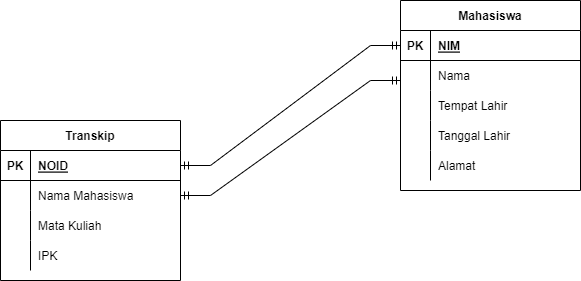

The diagram above was exported from draw.io. Its source (the exported page's mxGraphModel, read from the mxfile embedded in the PNG):
<mxGraphModel dx="1038" dy="579" grid="1" gridSize="10" guides="1" tooltips="1" connect="1" arrows="1" fold="1" page="1" pageScale="1" pageWidth="850" pageHeight="1100" math="0" shadow="0">
  <root>
    <mxCell id="0" />
    <mxCell id="1" parent="0" />
    <mxCell id="tOpkT0c9WcI8YhGPG32J-1" value="Mahasiswa" style="shape=table;startSize=30;container=1;collapsible=1;childLayout=tableLayout;fixedRows=1;rowLines=0;fontStyle=1;align=center;resizeLast=1;" parent="1" vertex="1">
      <mxGeometry x="540" y="80" width="180" height="190" as="geometry" />
    </mxCell>
    <mxCell id="tOpkT0c9WcI8YhGPG32J-2" value="" style="shape=tableRow;horizontal=0;startSize=0;swimlaneHead=0;swimlaneBody=0;fillColor=none;collapsible=0;dropTarget=0;points=[[0,0.5],[1,0.5]];portConstraint=eastwest;top=0;left=0;right=0;bottom=1;" parent="tOpkT0c9WcI8YhGPG32J-1" vertex="1">
      <mxGeometry y="30" width="180" height="30" as="geometry" />
    </mxCell>
    <mxCell id="tOpkT0c9WcI8YhGPG32J-3" value="PK" style="shape=partialRectangle;connectable=0;fillColor=none;top=0;left=0;bottom=0;right=0;fontStyle=1;overflow=hidden;" parent="tOpkT0c9WcI8YhGPG32J-2" vertex="1">
      <mxGeometry width="30" height="30" as="geometry">
        <mxRectangle width="30" height="30" as="alternateBounds" />
      </mxGeometry>
    </mxCell>
    <mxCell id="tOpkT0c9WcI8YhGPG32J-4" value="NIM" style="shape=partialRectangle;connectable=0;fillColor=none;top=0;left=0;bottom=0;right=0;align=left;spacingLeft=6;fontStyle=5;overflow=hidden;" parent="tOpkT0c9WcI8YhGPG32J-2" vertex="1">
      <mxGeometry x="30" width="150" height="30" as="geometry">
        <mxRectangle width="150" height="30" as="alternateBounds" />
      </mxGeometry>
    </mxCell>
    <mxCell id="tOpkT0c9WcI8YhGPG32J-5" value="" style="shape=tableRow;horizontal=0;startSize=0;swimlaneHead=0;swimlaneBody=0;fillColor=none;collapsible=0;dropTarget=0;points=[[0,0.5],[1,0.5]];portConstraint=eastwest;top=0;left=0;right=0;bottom=0;" parent="tOpkT0c9WcI8YhGPG32J-1" vertex="1">
      <mxGeometry y="60" width="180" height="30" as="geometry" />
    </mxCell>
    <mxCell id="tOpkT0c9WcI8YhGPG32J-6" value="" style="shape=partialRectangle;connectable=0;fillColor=none;top=0;left=0;bottom=0;right=0;editable=1;overflow=hidden;" parent="tOpkT0c9WcI8YhGPG32J-5" vertex="1">
      <mxGeometry width="30" height="30" as="geometry">
        <mxRectangle width="30" height="30" as="alternateBounds" />
      </mxGeometry>
    </mxCell>
    <mxCell id="tOpkT0c9WcI8YhGPG32J-7" value="Nama" style="shape=partialRectangle;connectable=0;fillColor=none;top=0;left=0;bottom=0;right=0;align=left;spacingLeft=6;overflow=hidden;" parent="tOpkT0c9WcI8YhGPG32J-5" vertex="1">
      <mxGeometry x="30" width="150" height="30" as="geometry">
        <mxRectangle width="150" height="30" as="alternateBounds" />
      </mxGeometry>
    </mxCell>
    <mxCell id="tOpkT0c9WcI8YhGPG32J-8" value="" style="shape=tableRow;horizontal=0;startSize=0;swimlaneHead=0;swimlaneBody=0;fillColor=none;collapsible=0;dropTarget=0;points=[[0,0.5],[1,0.5]];portConstraint=eastwest;top=0;left=0;right=0;bottom=0;" parent="tOpkT0c9WcI8YhGPG32J-1" vertex="1">
      <mxGeometry y="90" width="180" height="30" as="geometry" />
    </mxCell>
    <mxCell id="tOpkT0c9WcI8YhGPG32J-9" value="" style="shape=partialRectangle;connectable=0;fillColor=none;top=0;left=0;bottom=0;right=0;editable=1;overflow=hidden;" parent="tOpkT0c9WcI8YhGPG32J-8" vertex="1">
      <mxGeometry width="30" height="30" as="geometry">
        <mxRectangle width="30" height="30" as="alternateBounds" />
      </mxGeometry>
    </mxCell>
    <mxCell id="tOpkT0c9WcI8YhGPG32J-10" value="Tempat Lahir" style="shape=partialRectangle;connectable=0;fillColor=none;top=0;left=0;bottom=0;right=0;align=left;spacingLeft=6;overflow=hidden;" parent="tOpkT0c9WcI8YhGPG32J-8" vertex="1">
      <mxGeometry x="30" width="150" height="30" as="geometry">
        <mxRectangle width="150" height="30" as="alternateBounds" />
      </mxGeometry>
    </mxCell>
    <mxCell id="tOpkT0c9WcI8YhGPG32J-27" style="shape=tableRow;horizontal=0;startSize=0;swimlaneHead=0;swimlaneBody=0;fillColor=none;collapsible=0;dropTarget=0;points=[[0,0.5],[1,0.5]];portConstraint=eastwest;top=0;left=0;right=0;bottom=0;" parent="tOpkT0c9WcI8YhGPG32J-1" vertex="1">
      <mxGeometry y="120" width="180" height="30" as="geometry" />
    </mxCell>
    <mxCell id="tOpkT0c9WcI8YhGPG32J-28" style="shape=partialRectangle;connectable=0;fillColor=none;top=0;left=0;bottom=0;right=0;editable=1;overflow=hidden;" parent="tOpkT0c9WcI8YhGPG32J-27" vertex="1">
      <mxGeometry width="30" height="30" as="geometry">
        <mxRectangle width="30" height="30" as="alternateBounds" />
      </mxGeometry>
    </mxCell>
    <mxCell id="tOpkT0c9WcI8YhGPG32J-29" value="Tanggal Lahir" style="shape=partialRectangle;connectable=0;fillColor=none;top=0;left=0;bottom=0;right=0;align=left;spacingLeft=6;overflow=hidden;" parent="tOpkT0c9WcI8YhGPG32J-27" vertex="1">
      <mxGeometry x="30" width="150" height="30" as="geometry">
        <mxRectangle width="150" height="30" as="alternateBounds" />
      </mxGeometry>
    </mxCell>
    <mxCell id="tOpkT0c9WcI8YhGPG32J-11" value="" style="shape=tableRow;horizontal=0;startSize=0;swimlaneHead=0;swimlaneBody=0;fillColor=none;collapsible=0;dropTarget=0;points=[[0,0.5],[1,0.5]];portConstraint=eastwest;top=0;left=0;right=0;bottom=0;" parent="tOpkT0c9WcI8YhGPG32J-1" vertex="1">
      <mxGeometry y="150" width="180" height="30" as="geometry" />
    </mxCell>
    <mxCell id="tOpkT0c9WcI8YhGPG32J-12" value="" style="shape=partialRectangle;connectable=0;fillColor=none;top=0;left=0;bottom=0;right=0;editable=1;overflow=hidden;" parent="tOpkT0c9WcI8YhGPG32J-11" vertex="1">
      <mxGeometry width="30" height="30" as="geometry">
        <mxRectangle width="30" height="30" as="alternateBounds" />
      </mxGeometry>
    </mxCell>
    <mxCell id="tOpkT0c9WcI8YhGPG32J-13" value="Alamat" style="shape=partialRectangle;connectable=0;fillColor=none;top=0;left=0;bottom=0;right=0;align=left;spacingLeft=6;overflow=hidden;" parent="tOpkT0c9WcI8YhGPG32J-11" vertex="1">
      <mxGeometry x="30" width="150" height="30" as="geometry">
        <mxRectangle width="150" height="30" as="alternateBounds" />
      </mxGeometry>
    </mxCell>
    <mxCell id="tOpkT0c9WcI8YhGPG32J-14" value="Transkip" style="shape=table;startSize=30;container=1;collapsible=1;childLayout=tableLayout;fixedRows=1;rowLines=0;fontStyle=1;align=center;resizeLast=1;" parent="1" vertex="1">
      <mxGeometry x="140" y="200" width="180" height="160" as="geometry" />
    </mxCell>
    <mxCell id="tOpkT0c9WcI8YhGPG32J-15" value="" style="shape=tableRow;horizontal=0;startSize=0;swimlaneHead=0;swimlaneBody=0;fillColor=none;collapsible=0;dropTarget=0;points=[[0,0.5],[1,0.5]];portConstraint=eastwest;top=0;left=0;right=0;bottom=1;" parent="tOpkT0c9WcI8YhGPG32J-14" vertex="1">
      <mxGeometry y="30" width="180" height="30" as="geometry" />
    </mxCell>
    <mxCell id="tOpkT0c9WcI8YhGPG32J-16" value="PK" style="shape=partialRectangle;connectable=0;fillColor=none;top=0;left=0;bottom=0;right=0;fontStyle=1;overflow=hidden;" parent="tOpkT0c9WcI8YhGPG32J-15" vertex="1">
      <mxGeometry width="30" height="30" as="geometry">
        <mxRectangle width="30" height="30" as="alternateBounds" />
      </mxGeometry>
    </mxCell>
    <mxCell id="tOpkT0c9WcI8YhGPG32J-17" value="NOID" style="shape=partialRectangle;connectable=0;fillColor=none;top=0;left=0;bottom=0;right=0;align=left;spacingLeft=6;fontStyle=5;overflow=hidden;" parent="tOpkT0c9WcI8YhGPG32J-15" vertex="1">
      <mxGeometry x="30" width="150" height="30" as="geometry">
        <mxRectangle width="150" height="30" as="alternateBounds" />
      </mxGeometry>
    </mxCell>
    <mxCell id="tOpkT0c9WcI8YhGPG32J-18" value="" style="shape=tableRow;horizontal=0;startSize=0;swimlaneHead=0;swimlaneBody=0;fillColor=none;collapsible=0;dropTarget=0;points=[[0,0.5],[1,0.5]];portConstraint=eastwest;top=0;left=0;right=0;bottom=0;" parent="tOpkT0c9WcI8YhGPG32J-14" vertex="1">
      <mxGeometry y="60" width="180" height="30" as="geometry" />
    </mxCell>
    <mxCell id="tOpkT0c9WcI8YhGPG32J-19" value="" style="shape=partialRectangle;connectable=0;fillColor=none;top=0;left=0;bottom=0;right=0;editable=1;overflow=hidden;" parent="tOpkT0c9WcI8YhGPG32J-18" vertex="1">
      <mxGeometry width="30" height="30" as="geometry">
        <mxRectangle width="30" height="30" as="alternateBounds" />
      </mxGeometry>
    </mxCell>
    <mxCell id="tOpkT0c9WcI8YhGPG32J-20" value="Nama Mahasiswa" style="shape=partialRectangle;connectable=0;fillColor=none;top=0;left=0;bottom=0;right=0;align=left;spacingLeft=6;overflow=hidden;" parent="tOpkT0c9WcI8YhGPG32J-18" vertex="1">
      <mxGeometry x="30" width="150" height="30" as="geometry">
        <mxRectangle width="150" height="30" as="alternateBounds" />
      </mxGeometry>
    </mxCell>
    <mxCell id="tOpkT0c9WcI8YhGPG32J-21" value="" style="shape=tableRow;horizontal=0;startSize=0;swimlaneHead=0;swimlaneBody=0;fillColor=none;collapsible=0;dropTarget=0;points=[[0,0.5],[1,0.5]];portConstraint=eastwest;top=0;left=0;right=0;bottom=0;" parent="tOpkT0c9WcI8YhGPG32J-14" vertex="1">
      <mxGeometry y="90" width="180" height="30" as="geometry" />
    </mxCell>
    <mxCell id="tOpkT0c9WcI8YhGPG32J-22" value="" style="shape=partialRectangle;connectable=0;fillColor=none;top=0;left=0;bottom=0;right=0;editable=1;overflow=hidden;" parent="tOpkT0c9WcI8YhGPG32J-21" vertex="1">
      <mxGeometry width="30" height="30" as="geometry">
        <mxRectangle width="30" height="30" as="alternateBounds" />
      </mxGeometry>
    </mxCell>
    <mxCell id="tOpkT0c9WcI8YhGPG32J-23" value="Mata Kuliah" style="shape=partialRectangle;connectable=0;fillColor=none;top=0;left=0;bottom=0;right=0;align=left;spacingLeft=6;overflow=hidden;" parent="tOpkT0c9WcI8YhGPG32J-21" vertex="1">
      <mxGeometry x="30" width="150" height="30" as="geometry">
        <mxRectangle width="150" height="30" as="alternateBounds" />
      </mxGeometry>
    </mxCell>
    <mxCell id="tOpkT0c9WcI8YhGPG32J-24" value="" style="shape=tableRow;horizontal=0;startSize=0;swimlaneHead=0;swimlaneBody=0;fillColor=none;collapsible=0;dropTarget=0;points=[[0,0.5],[1,0.5]];portConstraint=eastwest;top=0;left=0;right=0;bottom=0;" parent="tOpkT0c9WcI8YhGPG32J-14" vertex="1">
      <mxGeometry y="120" width="180" height="30" as="geometry" />
    </mxCell>
    <mxCell id="tOpkT0c9WcI8YhGPG32J-25" value="" style="shape=partialRectangle;connectable=0;fillColor=none;top=0;left=0;bottom=0;right=0;editable=1;overflow=hidden;" parent="tOpkT0c9WcI8YhGPG32J-24" vertex="1">
      <mxGeometry width="30" height="30" as="geometry">
        <mxRectangle width="30" height="30" as="alternateBounds" />
      </mxGeometry>
    </mxCell>
    <mxCell id="tOpkT0c9WcI8YhGPG32J-26" value="IPK" style="shape=partialRectangle;connectable=0;fillColor=none;top=0;left=0;bottom=0;right=0;align=left;spacingLeft=6;overflow=hidden;" parent="tOpkT0c9WcI8YhGPG32J-24" vertex="1">
      <mxGeometry x="30" width="150" height="30" as="geometry">
        <mxRectangle width="150" height="30" as="alternateBounds" />
      </mxGeometry>
    </mxCell>
    <mxCell id="tOpkT0c9WcI8YhGPG32J-30" value="" style="edgeStyle=entityRelationEdgeStyle;fontSize=12;html=1;endArrow=ERmandOne;startArrow=ERmandOne;rounded=0;exitX=1;exitY=0.5;exitDx=0;exitDy=0;" parent="1" source="tOpkT0c9WcI8YhGPG32J-18" edge="1">
      <mxGeometry width="100" height="100" relative="1" as="geometry">
        <mxPoint x="440" y="260" as="sourcePoint" />
        <mxPoint x="540" y="160" as="targetPoint" />
      </mxGeometry>
    </mxCell>
    <mxCell id="tOpkT0c9WcI8YhGPG32J-31" value="" style="edgeStyle=entityRelationEdgeStyle;fontSize=12;html=1;endArrow=ERmandOne;startArrow=ERmandOne;rounded=0;exitX=1;exitY=0.5;exitDx=0;exitDy=0;" parent="1" source="tOpkT0c9WcI8YhGPG32J-15" edge="1">
      <mxGeometry width="100" height="100" relative="1" as="geometry">
        <mxPoint x="440" y="225" as="sourcePoint" />
        <mxPoint x="540" y="125" as="targetPoint" />
      </mxGeometry>
    </mxCell>
  </root>
</mxGraphModel>